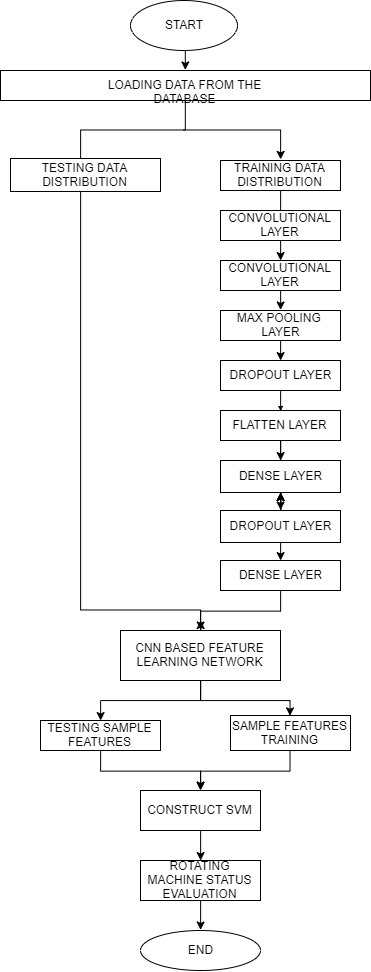

The diagram above was exported from draw.io. Its source (the exported page's mxGraphModel, read from the mxfile embedded in the PNG):
<mxGraphModel dx="1304" dy="567" grid="1" gridSize="10" guides="1" tooltips="1" connect="1" arrows="1" fold="1" page="1" pageScale="1" pageWidth="827" pageHeight="1169" math="0" shadow="0">
  <root>
    <mxCell id="0" />
    <mxCell id="1" parent="0" />
    <mxCell id="QFMCGPg31p3Fq9nCAqN4-5" style="edgeStyle=orthogonalEdgeStyle;rounded=0;orthogonalLoop=1;jettySize=auto;html=1;exitX=0.5;exitY=1;exitDx=0;exitDy=0;entryX=0.5;entryY=0;entryDx=0;entryDy=0;" edge="1" parent="1" source="QFMCGPg31p3Fq9nCAqN4-1" target="QFMCGPg31p3Fq9nCAqN4-4">
      <mxGeometry relative="1" as="geometry" />
    </mxCell>
    <mxCell id="QFMCGPg31p3Fq9nCAqN4-1" value="START" style="ellipse;whiteSpace=wrap;html=1;" vertex="1" parent="1">
      <mxGeometry x="360" y="20" width="107" height="50" as="geometry" />
    </mxCell>
    <mxCell id="QFMCGPg31p3Fq9nCAqN4-10" style="edgeStyle=orthogonalEdgeStyle;rounded=0;orthogonalLoop=1;jettySize=auto;html=1;exitX=0.5;exitY=1;exitDx=0;exitDy=0;" edge="1" parent="1" source="QFMCGPg31p3Fq9nCAqN4-4">
      <mxGeometry relative="1" as="geometry">
        <mxPoint x="510" y="179" as="targetPoint" />
        <Array as="points">
          <mxPoint x="413" y="150" />
          <mxPoint x="510" y="150" />
        </Array>
      </mxGeometry>
    </mxCell>
    <mxCell id="QFMCGPg31p3Fq9nCAqN4-14" style="edgeStyle=orthogonalEdgeStyle;rounded=0;orthogonalLoop=1;jettySize=auto;html=1;" edge="1" parent="1">
      <mxGeometry relative="1" as="geometry">
        <mxPoint x="430" y="640" as="targetPoint" />
        <mxPoint x="413" y="150" as="sourcePoint" />
        <Array as="points">
          <mxPoint x="310" y="150" />
          <mxPoint x="310" y="630" />
          <mxPoint x="430" y="630" />
          <mxPoint x="430" y="652" />
        </Array>
      </mxGeometry>
    </mxCell>
    <mxCell id="QFMCGPg31p3Fq9nCAqN4-4" value="LOADING DATA FROM THE DATABASE" style="shape=parallelogram;perimeter=parallelogramPerimeter;whiteSpace=wrap;html=1;size=0;" vertex="1" parent="1">
      <mxGeometry x="230" y="90" width="370" height="30" as="geometry" />
    </mxCell>
    <mxCell id="QFMCGPg31p3Fq9nCAqN4-11" style="edgeStyle=orthogonalEdgeStyle;rounded=0;orthogonalLoop=1;jettySize=auto;html=1;exitX=0.5;exitY=1;exitDx=0;exitDy=0;" edge="1" parent="1" source="QFMCGPg31p3Fq9nCAqN4-6">
      <mxGeometry relative="1" as="geometry">
        <mxPoint x="510" y="240" as="targetPoint" />
      </mxGeometry>
    </mxCell>
    <mxCell id="QFMCGPg31p3Fq9nCAqN4-6" value="TRAINING DATA&lt;br&gt;DISTRIBUTION" style="rounded=0;whiteSpace=wrap;html=1;" vertex="1" parent="1">
      <mxGeometry x="450" y="180" width="120" height="30" as="geometry" />
    </mxCell>
    <mxCell id="QFMCGPg31p3Fq9nCAqN4-12" style="edgeStyle=orthogonalEdgeStyle;rounded=0;orthogonalLoop=1;jettySize=auto;html=1;exitX=0.5;exitY=1;exitDx=0;exitDy=0;entryX=0.5;entryY=0;entryDx=0;entryDy=0;" edge="1" parent="1" source="QFMCGPg31p3Fq9nCAqN4-7" target="QFMCGPg31p3Fq9nCAqN4-8">
      <mxGeometry relative="1" as="geometry" />
    </mxCell>
    <mxCell id="QFMCGPg31p3Fq9nCAqN4-7" value="CONVOLUTIONAL&lt;br&gt;LAYER" style="rounded=0;whiteSpace=wrap;html=1;" vertex="1" parent="1">
      <mxGeometry x="450" y="280" width="120" height="30" as="geometry" />
    </mxCell>
    <mxCell id="QFMCGPg31p3Fq9nCAqN4-13" style="edgeStyle=orthogonalEdgeStyle;rounded=0;orthogonalLoop=1;jettySize=auto;html=1;exitX=0.5;exitY=1;exitDx=0;exitDy=0;entryX=0.5;entryY=0;entryDx=0;entryDy=0;" edge="1" parent="1" source="QFMCGPg31p3Fq9nCAqN4-8" target="QFMCGPg31p3Fq9nCAqN4-9">
      <mxGeometry relative="1" as="geometry" />
    </mxCell>
    <mxCell id="QFMCGPg31p3Fq9nCAqN4-8" value="MAX POOLING&amp;nbsp;&lt;br&gt;LAYER" style="rounded=0;whiteSpace=wrap;html=1;" vertex="1" parent="1">
      <mxGeometry x="450" y="330" width="120" height="30" as="geometry" />
    </mxCell>
    <mxCell id="QFMCGPg31p3Fq9nCAqN4-18" style="edgeStyle=orthogonalEdgeStyle;rounded=0;orthogonalLoop=1;jettySize=auto;html=1;exitX=0.5;exitY=1;exitDx=0;exitDy=0;" edge="1" parent="1" source="QFMCGPg31p3Fq9nCAqN4-19">
      <mxGeometry relative="1" as="geometry">
        <mxPoint x="510" y="490" as="targetPoint" />
      </mxGeometry>
    </mxCell>
    <mxCell id="QFMCGPg31p3Fq9nCAqN4-9" value="DROPOUT LAYER" style="rounded=0;whiteSpace=wrap;html=1;" vertex="1" parent="1">
      <mxGeometry x="450" y="380" width="120" height="30" as="geometry" />
    </mxCell>
    <mxCell id="QFMCGPg31p3Fq9nCAqN4-15" value="TESTING DATA DISTRIBUTION" style="rounded=0;whiteSpace=wrap;html=1;" vertex="1" parent="1">
      <mxGeometry x="240" y="178" width="150" height="33" as="geometry" />
    </mxCell>
    <mxCell id="QFMCGPg31p3Fq9nCAqN4-17" style="edgeStyle=orthogonalEdgeStyle;rounded=0;orthogonalLoop=1;jettySize=auto;html=1;exitX=0.5;exitY=1;exitDx=0;exitDy=0;entryX=0.5;entryY=0;entryDx=0;entryDy=0;" edge="1" parent="1" source="QFMCGPg31p3Fq9nCAqN4-16" target="QFMCGPg31p3Fq9nCAqN4-7">
      <mxGeometry relative="1" as="geometry" />
    </mxCell>
    <mxCell id="QFMCGPg31p3Fq9nCAqN4-16" value="CONVOLUTIONAL&lt;br&gt;LAYER" style="rounded=0;whiteSpace=wrap;html=1;" vertex="1" parent="1">
      <mxGeometry x="450" y="230" width="120" height="30" as="geometry" />
    </mxCell>
    <mxCell id="QFMCGPg31p3Fq9nCAqN4-27" style="edgeStyle=orthogonalEdgeStyle;rounded=0;orthogonalLoop=1;jettySize=auto;html=1;exitX=0.5;exitY=1;exitDx=0;exitDy=0;entryX=0.5;entryY=0;entryDx=0;entryDy=0;" edge="1" parent="1" source="QFMCGPg31p3Fq9nCAqN4-19" target="QFMCGPg31p3Fq9nCAqN4-20">
      <mxGeometry relative="1" as="geometry" />
    </mxCell>
    <mxCell id="QFMCGPg31p3Fq9nCAqN4-29" style="edgeStyle=orthogonalEdgeStyle;rounded=0;orthogonalLoop=1;jettySize=auto;html=1;exitX=0.5;exitY=1;exitDx=0;exitDy=0;entryX=0.5;entryY=0;entryDx=0;entryDy=0;" edge="1" parent="1" source="QFMCGPg31p3Fq9nCAqN4-20" target="QFMCGPg31p3Fq9nCAqN4-28">
      <mxGeometry relative="1" as="geometry" />
    </mxCell>
    <mxCell id="QFMCGPg31p3Fq9nCAqN4-20" value="DENSE LAYER" style="rounded=0;whiteSpace=wrap;html=1;" vertex="1" parent="1">
      <mxGeometry x="450" y="480" width="120" height="32" as="geometry" />
    </mxCell>
    <mxCell id="QFMCGPg31p3Fq9nCAqN4-23" style="edgeStyle=orthogonalEdgeStyle;rounded=0;orthogonalLoop=1;jettySize=auto;html=1;exitX=0.5;exitY=1;exitDx=0;exitDy=0;" edge="1" parent="1" source="QFMCGPg31p3Fq9nCAqN4-20" target="QFMCGPg31p3Fq9nCAqN4-20">
      <mxGeometry relative="1" as="geometry" />
    </mxCell>
    <mxCell id="QFMCGPg31p3Fq9nCAqN4-24" style="edgeStyle=orthogonalEdgeStyle;rounded=0;orthogonalLoop=1;jettySize=auto;html=1;exitX=0.5;exitY=1;exitDx=0;exitDy=0;" edge="1" parent="1" source="QFMCGPg31p3Fq9nCAqN4-20" target="QFMCGPg31p3Fq9nCAqN4-20">
      <mxGeometry relative="1" as="geometry" />
    </mxCell>
    <mxCell id="QFMCGPg31p3Fq9nCAqN4-25" style="edgeStyle=orthogonalEdgeStyle;rounded=0;orthogonalLoop=1;jettySize=auto;html=1;exitX=0.5;exitY=1;exitDx=0;exitDy=0;" edge="1" parent="1" source="QFMCGPg31p3Fq9nCAqN4-20" target="QFMCGPg31p3Fq9nCAqN4-20">
      <mxGeometry relative="1" as="geometry" />
    </mxCell>
    <mxCell id="QFMCGPg31p3Fq9nCAqN4-34" style="edgeStyle=orthogonalEdgeStyle;rounded=0;orthogonalLoop=1;jettySize=auto;html=1;exitX=0.5;exitY=1;exitDx=0;exitDy=0;entryX=0.5;entryY=0;entryDx=0;entryDy=0;" edge="1" parent="1" source="QFMCGPg31p3Fq9nCAqN4-28" target="QFMCGPg31p3Fq9nCAqN4-31">
      <mxGeometry relative="1" as="geometry" />
    </mxCell>
    <mxCell id="QFMCGPg31p3Fq9nCAqN4-28" value="DROPOUT LAYER" style="rounded=0;whiteSpace=wrap;html=1;" vertex="1" parent="1">
      <mxGeometry x="450" y="530" width="120" height="32" as="geometry" />
    </mxCell>
    <mxCell id="QFMCGPg31p3Fq9nCAqN4-19" value="FLATTEN LAYER" style="rounded=0;whiteSpace=wrap;html=1;" vertex="1" parent="1">
      <mxGeometry x="450" y="430" width="120" height="30" as="geometry" />
    </mxCell>
    <mxCell id="QFMCGPg31p3Fq9nCAqN4-30" style="edgeStyle=orthogonalEdgeStyle;rounded=0;orthogonalLoop=1;jettySize=auto;html=1;exitX=0.5;exitY=1;exitDx=0;exitDy=0;" edge="1" parent="1" source="QFMCGPg31p3Fq9nCAqN4-9" target="QFMCGPg31p3Fq9nCAqN4-19">
      <mxGeometry relative="1" as="geometry">
        <mxPoint x="510" y="490" as="targetPoint" />
        <mxPoint x="510" y="410" as="sourcePoint" />
      </mxGeometry>
    </mxCell>
    <mxCell id="QFMCGPg31p3Fq9nCAqN4-36" style="edgeStyle=orthogonalEdgeStyle;rounded=0;orthogonalLoop=1;jettySize=auto;html=1;exitX=0.5;exitY=1;exitDx=0;exitDy=0;entryX=0.5;entryY=0;entryDx=0;entryDy=0;" edge="1" parent="1" source="QFMCGPg31p3Fq9nCAqN4-31" target="QFMCGPg31p3Fq9nCAqN4-35">
      <mxGeometry relative="1" as="geometry" />
    </mxCell>
    <mxCell id="QFMCGPg31p3Fq9nCAqN4-31" value="DENSE LAYER" style="rounded=0;whiteSpace=wrap;html=1;" vertex="1" parent="1">
      <mxGeometry x="450" y="580" width="120" height="30" as="geometry" />
    </mxCell>
    <mxCell id="QFMCGPg31p3Fq9nCAqN4-39" style="edgeStyle=orthogonalEdgeStyle;rounded=0;orthogonalLoop=1;jettySize=auto;html=1;exitX=0.5;exitY=1;exitDx=0;exitDy=0;entryX=0.5;entryY=0;entryDx=0;entryDy=0;" edge="1" parent="1" source="QFMCGPg31p3Fq9nCAqN4-35" target="QFMCGPg31p3Fq9nCAqN4-37">
      <mxGeometry relative="1" as="geometry">
        <Array as="points">
          <mxPoint x="430" y="720" />
          <mxPoint x="520" y="720" />
        </Array>
      </mxGeometry>
    </mxCell>
    <mxCell id="QFMCGPg31p3Fq9nCAqN4-45" style="edgeStyle=orthogonalEdgeStyle;rounded=0;orthogonalLoop=1;jettySize=auto;html=1;exitX=0.5;exitY=1;exitDx=0;exitDy=0;entryX=0.5;entryY=0;entryDx=0;entryDy=0;" edge="1" parent="1" source="QFMCGPg31p3Fq9nCAqN4-35" target="QFMCGPg31p3Fq9nCAqN4-40">
      <mxGeometry relative="1" as="geometry" />
    </mxCell>
    <mxCell id="QFMCGPg31p3Fq9nCAqN4-35" value="CNN BASED FEATURE LEARNING NETWORK" style="rounded=0;whiteSpace=wrap;html=1;" vertex="1" parent="1">
      <mxGeometry x="350" y="650" width="160" height="50" as="geometry" />
    </mxCell>
    <mxCell id="QFMCGPg31p3Fq9nCAqN4-48" style="edgeStyle=orthogonalEdgeStyle;rounded=0;orthogonalLoop=1;jettySize=auto;html=1;exitX=0.5;exitY=1;exitDx=0;exitDy=0;" edge="1" parent="1" source="QFMCGPg31p3Fq9nCAqN4-37">
      <mxGeometry relative="1" as="geometry">
        <mxPoint x="430" y="810" as="targetPoint" />
      </mxGeometry>
    </mxCell>
    <mxCell id="QFMCGPg31p3Fq9nCAqN4-37" value="SAMPLE FEATURES TRAINING" style="rounded=0;whiteSpace=wrap;html=1;" vertex="1" parent="1">
      <mxGeometry x="460" y="735" width="120" height="35" as="geometry" />
    </mxCell>
    <mxCell id="QFMCGPg31p3Fq9nCAqN4-47" style="edgeStyle=orthogonalEdgeStyle;rounded=0;orthogonalLoop=1;jettySize=auto;html=1;exitX=0.5;exitY=1;exitDx=0;exitDy=0;entryX=0.5;entryY=0;entryDx=0;entryDy=0;" edge="1" parent="1" source="QFMCGPg31p3Fq9nCAqN4-40" target="QFMCGPg31p3Fq9nCAqN4-46">
      <mxGeometry relative="1" as="geometry" />
    </mxCell>
    <mxCell id="QFMCGPg31p3Fq9nCAqN4-40" value="TESTING SAMPLE FEATURES" style="rounded=0;whiteSpace=wrap;html=1;" vertex="1" parent="1">
      <mxGeometry x="270" y="740" width="120" height="30" as="geometry" />
    </mxCell>
    <mxCell id="QFMCGPg31p3Fq9nCAqN4-50" style="edgeStyle=orthogonalEdgeStyle;rounded=0;orthogonalLoop=1;jettySize=auto;html=1;exitX=0.5;exitY=1;exitDx=0;exitDy=0;entryX=0.5;entryY=0;entryDx=0;entryDy=0;" edge="1" parent="1" source="QFMCGPg31p3Fq9nCAqN4-46" target="QFMCGPg31p3Fq9nCAqN4-49">
      <mxGeometry relative="1" as="geometry" />
    </mxCell>
    <mxCell id="QFMCGPg31p3Fq9nCAqN4-46" value="CONSTRUCT SVM" style="rounded=0;whiteSpace=wrap;html=1;" vertex="1" parent="1">
      <mxGeometry x="370" y="810" width="120" height="40" as="geometry" />
    </mxCell>
    <mxCell id="QFMCGPg31p3Fq9nCAqN4-51" style="edgeStyle=orthogonalEdgeStyle;rounded=0;orthogonalLoop=1;jettySize=auto;html=1;exitX=0.5;exitY=1;exitDx=0;exitDy=0;" edge="1" parent="1" source="QFMCGPg31p3Fq9nCAqN4-49">
      <mxGeometry relative="1" as="geometry">
        <mxPoint x="430" y="950" as="targetPoint" />
      </mxGeometry>
    </mxCell>
    <mxCell id="QFMCGPg31p3Fq9nCAqN4-49" value="ROTATING MACHINE STATUS EVALUATION" style="rounded=0;whiteSpace=wrap;html=1;" vertex="1" parent="1">
      <mxGeometry x="370" y="880" width="120" height="40" as="geometry" />
    </mxCell>
    <mxCell id="QFMCGPg31p3Fq9nCAqN4-52" value="END" style="ellipse;whiteSpace=wrap;html=1;" vertex="1" parent="1">
      <mxGeometry x="370" y="950" width="120" height="40" as="geometry" />
    </mxCell>
  </root>
</mxGraphModel>